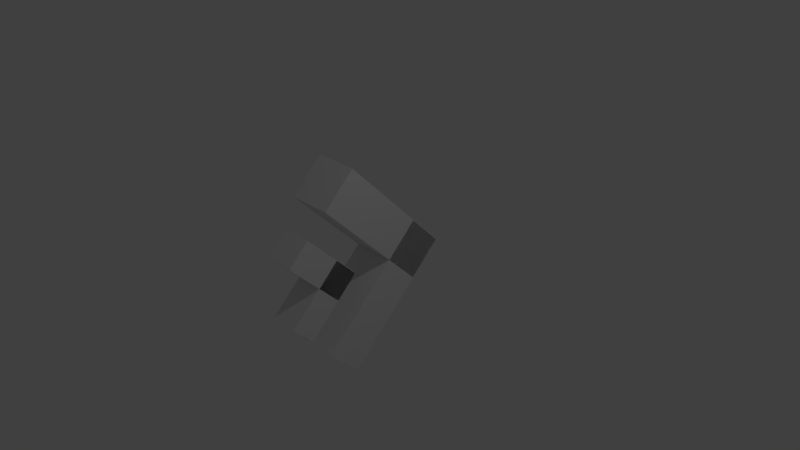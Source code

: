# Source: SpeedPickup.blend  (saved by Blender 2.79.0; exported with 4.5.12 LTS)
import bpy
from mathutils import Matrix  # noqa: F401  (used for matrix-valued properties, if any)

bpy.ops.wm.read_factory_settings(use_empty=True)
scene = bpy.context.scene
scene.name = 'Scene'

# ---- collections
col_collection_1 = bpy.data.collections.new('Collection 1'); scene.collection.children.link(col_collection_1)

# ---- materials (node trees are filled in below, after node groups)
mat_material = bpy.data.materials.new('Material')
mat_material.alpha_threshold = 0.0
mat_material.use_transparent_shadow = False
mat_material.roughness = 0.5
mat_material.line_color = (0.0, 0.0, 0.0, 1.0)

# ---- material node trees

# ---- world
world_world = bpy.data.worlds.new('World'); scene.world = world_world
world_world.color = (0.05088, 0.05088, 0.05088)
world_world.use_sun_shadow = False
world_world.sun_shadow_jitter_overblur = 0.0
world_world.cycles.sampling_method = 'MANUAL'

# ---- cameras
cam_camera = bpy.data.cameras.new('Camera')
cam_camera.clip_end = 100.0
cam_camera.lens = 35.0
cam_camera.sensor_width = 32.0
cam_camera.sensor_height = 18.0
cam_camera.ortho_scale = 7.314
cam_camera.dof.focus_distance = 0.0
cam_camera.dof.aperture_fstop = 128.0

# ---- lights
light_lamp = bpy.data.lights.new('Lamp', 'POINT')
light_lamp.transmission_factor = 0.0
light_lamp.cutoff_distance = 30.0
light_lamp.energy = 100.0
light_lamp.shadow_buffer_clip_start = 1.001
light_lamp.shadow_soft_size = 0.1
light_lamp.shadow_maximum_resolution = 0.006
light_lamp.use_absolute_resolution = True

# ---- meshes
me_cube_002 = bpy.data.meshes.new('Cube.002')
me_cube_002.from_pydata([(1.0, 1.0, -1.0), (1.0, -1.0, -1.0), (-1.0, -1.0, -1.0), (-1.0, 1.0, -1.0), (1.0, 1.0, 1.0), (1.0, -1.0, 1.0), (-1.0, -1.0, 1.0), (-1.0, 1.0, 1.0)], [], [(0, 1, 2, 3), (4, 7, 6, 5), (0, 4, 5, 1), (1, 5, 6, 2), (2, 6, 7, 3), (4, 0, 3, 7)])
me_cube_002.materials.append(mat_material)
me_cube_002.use_remesh_preserve_volume = False
me_cube_002.use_remesh_preserve_attributes = False
me_cube_002.use_mirror_vertex_groups = False
me_cube_002.update()
me_cube_001 = bpy.data.meshes.new('Cube.001')
me_cube_001.from_pydata([(1.0, 1.0, -1.0), (1.0, -1.0, -1.0), (-1.0, -1.0, -1.0), (-1.0, 1.0, -1.0), (1.0, 1.0, 1.0), (1.0, -1.0, 1.0), (-1.0, -1.0, 1.0), (-1.0, 1.0, 1.0)], [], [(0, 1, 2, 3), (4, 7, 6, 5), (0, 4, 5, 1), (1, 5, 6, 2), (2, 6, 7, 3), (4, 0, 3, 7)])
me_cube_001.materials.append(mat_material)
me_cube_001.use_remesh_preserve_volume = False
me_cube_001.use_remesh_preserve_attributes = False
me_cube_001.use_mirror_vertex_groups = False
me_cube_001.update()
me_cube = bpy.data.meshes.new('Cube')
me_cube.from_pydata([(1.0, 1.0, -1.0), (1.0, -1.0, -1.0), (-1.0, -1.0, -1.0), (-1.0, 1.0, -1.0), (1.0, 1.0, 1.0), (1.0, -1.0, 1.0), (-1.0, -1.0, 1.0), (-1.0, 1.0, 1.0)], [], [(0, 1, 2, 3), (4, 7, 6, 5), (0, 4, 5, 1), (1, 5, 6, 2), (2, 6, 7, 3), (4, 0, 3, 7)])
me_cube.materials.append(mat_material)
me_cube.use_remesh_preserve_volume = False
me_cube.use_remesh_preserve_attributes = False
me_cube.use_mirror_vertex_groups = False
me_cube.update()

# ---- objects
ob_cube_003 = bpy.data.objects.new('Cube.003', me_cube_002)
ob_cube_002 = bpy.data.objects.new('Cube.002', me_cube_001)
ob_cube_001 = bpy.data.objects.new('Cube.001', me_cube_001)
ob_cube = bpy.data.objects.new('Cube', me_cube)
ob_lamp = bpy.data.objects.new('Lamp', light_lamp)
ob_camera = bpy.data.objects.new('Camera', cam_camera)

# ---- transforms, parenting, visibility, modifiers, constraints
ob_cube_003.location = (0.0, -0.9063, 0.1698)
ob_cube_003.rotation_euler = (5.498, 0.0, 0.0)
ob_cube_003.scale = (0.2, 0.5, 0.2)
ob_cube_003.lock_rotations_4d = False
ob_cube_003.empty_display_type = 'ARROWS'
ob_cube_003.lineart.crease_threshold = 0.0
ob_cube_002.location = (0.0, -0.9, -0.25)
ob_cube_002.rotation_euler = (0.7854, 0.0, 0.0)
ob_cube_002.scale = (0.2, 0.5, 0.2)
ob_cube_002.lock_rotations_4d = False
ob_cube_002.empty_display_type = 'ARROWS'
ob_cube_002.lineart.crease_threshold = 0.0
ob_cube_001.location = (0.0, 0.0, -0.5)
ob_cube_001.rotation_euler = (0.7854, 0.0, 0.0)
ob_cube_001.scale = (0.3, 1.0, 0.3)
ob_cube_001.lock_rotations_4d = False
ob_cube_001.empty_display_type = 'ARROWS'
ob_cube_001.lineart.crease_threshold = 0.0
ob_cube.location = (0.0, 0.0, 0.5)
ob_cube.rotation_euler = (5.498, 0.0, 0.0)
ob_cube.scale = (0.3, 1.0, 0.3)
ob_cube.lock_rotations_4d = False
ob_cube.empty_display_type = 'ARROWS'
ob_cube.lineart.crease_threshold = 0.0
ob_lamp.location = (4.076, 1.005, 5.904)
ob_lamp.rotation_euler = (0.6503, 0.05522, 1.866)
ob_lamp.lock_rotations_4d = False
ob_lamp.empty_display_type = 'ARROWS'
ob_lamp.color = (0.0, 0.0, 0.0, 0.0)
ob_lamp.lineart.crease_threshold = 0.0
ob_camera.location = (7.481, -6.508, 5.344)
ob_camera.rotation_euler = (1.109, 0.0, 0.8149)
ob_camera.lock_rotations_4d = False
ob_camera.empty_display_type = 'ARROWS'
ob_camera.color = (0.0, 0.0, 0.0, 0.0)
ob_camera.display_type = 'WIRE'
ob_camera.lineart.crease_threshold = 0.0

# ---- collection membership
col_collection_1.objects.link(ob_cube_003)
col_collection_1.objects.link(ob_cube_002)
col_collection_1.objects.link(ob_cube_001)
col_collection_1.objects.link(ob_cube)
col_collection_1.objects.link(ob_lamp)
col_collection_1.objects.link(ob_camera)

# ---- scene / render settings (as saved in the file)
scene.camera = ob_camera
scene.frame_start = 1; scene.frame_end = 250; scene.frame_set(1)
scene.render.engine = 'BLENDER_EEVEE_NEXT'
scene.render.resolution_percentage = 50
scene.render.dither_intensity = 0.0
scene.cycles.use_denoising = False
scene.cycles.samples = 128
scene.cycles.sampling_pattern = 'TABULATED_SOBOL'
scene.cycles.use_adaptive_sampling = False
scene.cycles.use_light_tree = False
scene.cycles.blur_glossy = 0.0
scene.cycles.sample_clamp_indirect = 0.0
scene.view_settings.view_transform = 'Standard'
bpy.context.view_layer.update()
